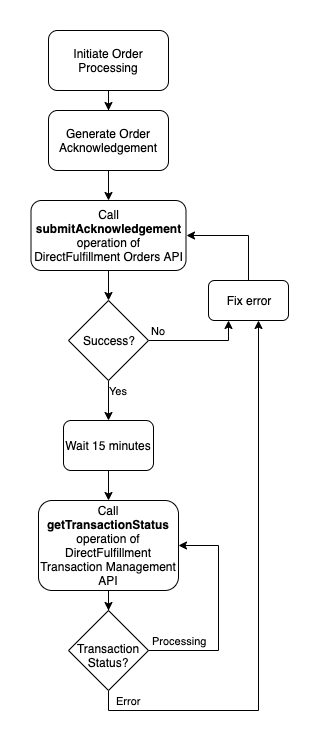

The diagram above was exported from draw.io. Its source (the exported page's mxGraphModel, read from the mxfile embedded in the PNG):
<mxGraphModel dx="2066" dy="753" grid="1" gridSize="10" guides="1" tooltips="1" connect="1" arrows="1" fold="1" page="1" pageScale="1" pageWidth="850" pageHeight="1100" math="0" shadow="0">
  <root>
    <mxCell id="0" />
    <mxCell id="1" parent="0" />
    <mxCell id="GB5LjoO0Bfb8dLd3JZSx-9" style="edgeStyle=orthogonalEdgeStyle;rounded=0;orthogonalLoop=1;jettySize=auto;html=1;" parent="1" source="GB5LjoO0Bfb8dLd3JZSx-1" target="GB5LjoO0Bfb8dLd3JZSx-2" edge="1">
      <mxGeometry relative="1" as="geometry" />
    </mxCell>
    <mxCell id="GB5LjoO0Bfb8dLd3JZSx-1" value="Initiate Order Processing" style="rounded=1;whiteSpace=wrap;html=1;" parent="1" vertex="1">
      <mxGeometry x="270" y="80" width="120" height="60" as="geometry" />
    </mxCell>
    <mxCell id="GB5LjoO0Bfb8dLd3JZSx-10" style="edgeStyle=orthogonalEdgeStyle;rounded=0;orthogonalLoop=1;jettySize=auto;html=1;entryX=0.5;entryY=0;entryDx=0;entryDy=0;" parent="1" source="GB5LjoO0Bfb8dLd3JZSx-2" target="GB5LjoO0Bfb8dLd3JZSx-3" edge="1">
      <mxGeometry relative="1" as="geometry" />
    </mxCell>
    <mxCell id="GB5LjoO0Bfb8dLd3JZSx-2" value="Generate Order Acknowledgement" style="rounded=1;whiteSpace=wrap;html=1;" parent="1" vertex="1">
      <mxGeometry x="270" y="160" width="120" height="60" as="geometry" />
    </mxCell>
    <mxCell id="GB5LjoO0Bfb8dLd3JZSx-11" style="edgeStyle=orthogonalEdgeStyle;rounded=0;orthogonalLoop=1;jettySize=auto;html=1;entryX=0.5;entryY=0;entryDx=0;entryDy=0;" parent="1" source="GB5LjoO0Bfb8dLd3JZSx-3" target="GB5LjoO0Bfb8dLd3JZSx-4" edge="1">
      <mxGeometry relative="1" as="geometry" />
    </mxCell>
    <mxCell id="GB5LjoO0Bfb8dLd3JZSx-3" value="Call &lt;b&gt;submitAcknowledgement&lt;/b&gt; operation of DirectFulfillment Orders API" style="rounded=1;whiteSpace=wrap;html=1;" parent="1" vertex="1">
      <mxGeometry x="252.5" y="250" width="155" height="70" as="geometry" />
    </mxCell>
    <mxCell id="GB5LjoO0Bfb8dLd3JZSx-12" value="Yes" style="edgeStyle=orthogonalEdgeStyle;rounded=0;orthogonalLoop=1;jettySize=auto;html=1;entryX=0.5;entryY=0;entryDx=0;entryDy=0;" parent="1" source="GB5LjoO0Bfb8dLd3JZSx-4" target="GB5LjoO0Bfb8dLd3JZSx-6" edge="1">
      <mxGeometry x="-0.5" y="10" relative="1" as="geometry">
        <mxPoint as="offset" />
      </mxGeometry>
    </mxCell>
    <mxCell id="GB5LjoO0Bfb8dLd3JZSx-15" value="No" style="edgeStyle=orthogonalEdgeStyle;rounded=0;orthogonalLoop=1;jettySize=auto;html=1;entryX=0.25;entryY=1;entryDx=0;entryDy=0;" parent="1" source="GB5LjoO0Bfb8dLd3JZSx-4" target="GB5LjoO0Bfb8dLd3JZSx-5" edge="1">
      <mxGeometry x="0.8" y="70" relative="1" as="geometry">
        <Array as="points">
          <mxPoint x="450" y="390" />
        </Array>
        <mxPoint as="offset" />
      </mxGeometry>
    </mxCell>
    <mxCell id="GB5LjoO0Bfb8dLd3JZSx-4" value="Success?" style="rhombus;whiteSpace=wrap;html=1;" parent="1" vertex="1">
      <mxGeometry x="290" y="350" width="80" height="80" as="geometry" />
    </mxCell>
    <mxCell id="GB5LjoO0Bfb8dLd3JZSx-16" style="edgeStyle=orthogonalEdgeStyle;rounded=0;orthogonalLoop=1;jettySize=auto;html=1;entryX=1;entryY=0.5;entryDx=0;entryDy=0;" parent="1" source="GB5LjoO0Bfb8dLd3JZSx-5" target="GB5LjoO0Bfb8dLd3JZSx-3" edge="1">
      <mxGeometry relative="1" as="geometry">
        <Array as="points">
          <mxPoint x="470" y="285" />
        </Array>
      </mxGeometry>
    </mxCell>
    <mxCell id="GB5LjoO0Bfb8dLd3JZSx-5" value="Fix error" style="rounded=1;whiteSpace=wrap;html=1;" parent="1" vertex="1">
      <mxGeometry x="430" y="330" width="80" height="40" as="geometry" />
    </mxCell>
    <mxCell id="GB5LjoO0Bfb8dLd3JZSx-13" style="edgeStyle=orthogonalEdgeStyle;rounded=0;orthogonalLoop=1;jettySize=auto;html=1;entryX=0.5;entryY=0;entryDx=0;entryDy=0;" parent="1" source="GB5LjoO0Bfb8dLd3JZSx-6" target="GB5LjoO0Bfb8dLd3JZSx-7" edge="1">
      <mxGeometry relative="1" as="geometry" />
    </mxCell>
    <mxCell id="GB5LjoO0Bfb8dLd3JZSx-6" value="Wait 15 minutes" style="rounded=1;whiteSpace=wrap;html=1;" parent="1" vertex="1">
      <mxGeometry x="285" y="470" width="90" height="50" as="geometry" />
    </mxCell>
    <mxCell id="GB5LjoO0Bfb8dLd3JZSx-14" style="edgeStyle=orthogonalEdgeStyle;rounded=0;orthogonalLoop=1;jettySize=auto;html=1;entryX=0.5;entryY=0;entryDx=0;entryDy=0;" parent="1" source="GB5LjoO0Bfb8dLd3JZSx-7" target="GB5LjoO0Bfb8dLd3JZSx-8" edge="1">
      <mxGeometry relative="1" as="geometry" />
    </mxCell>
    <mxCell id="GB5LjoO0Bfb8dLd3JZSx-7" value="Call &lt;b&gt;getTransactionStatus&lt;/b&gt; operation of DirectFulfillment Transaction Management API" style="rounded=1;whiteSpace=wrap;html=1;" parent="1" vertex="1">
      <mxGeometry x="260" y="550" width="140" height="90" as="geometry" />
    </mxCell>
    <mxCell id="GB5LjoO0Bfb8dLd3JZSx-17" value="Processing" style="edgeStyle=orthogonalEdgeStyle;rounded=0;orthogonalLoop=1;jettySize=auto;html=1;entryX=1;entryY=0.5;entryDx=0;entryDy=0;exitX=1;exitY=0.5;exitDx=0;exitDy=0;" parent="1" source="GB5LjoO0Bfb8dLd3JZSx-8" target="GB5LjoO0Bfb8dLd3JZSx-7" edge="1">
      <mxGeometry x="-0.7143" y="10" relative="1" as="geometry">
        <Array as="points">
          <mxPoint x="440" y="700" />
          <mxPoint x="440" y="595" />
        </Array>
        <mxPoint as="offset" />
      </mxGeometry>
    </mxCell>
    <mxCell id="GB5LjoO0Bfb8dLd3JZSx-18" value="Error" style="edgeStyle=orthogonalEdgeStyle;rounded=0;orthogonalLoop=1;jettySize=auto;html=1;" parent="1" source="GB5LjoO0Bfb8dLd3JZSx-8" target="GB5LjoO0Bfb8dLd3JZSx-5" edge="1">
      <mxGeometry x="-0.8571" y="10" relative="1" as="geometry">
        <mxPoint x="480" y="370" as="targetPoint" />
        <Array as="points">
          <mxPoint x="330" y="760" />
          <mxPoint x="480" y="760" />
        </Array>
        <mxPoint as="offset" />
      </mxGeometry>
    </mxCell>
    <mxCell id="GB5LjoO0Bfb8dLd3JZSx-8" value="Transaction Status?" style="rhombus;whiteSpace=wrap;html=1;spacingTop=9;" parent="1" vertex="1">
      <mxGeometry x="290" y="660" width="80" height="80" as="geometry" />
    </mxCell>
  </root>
</mxGraphModel>